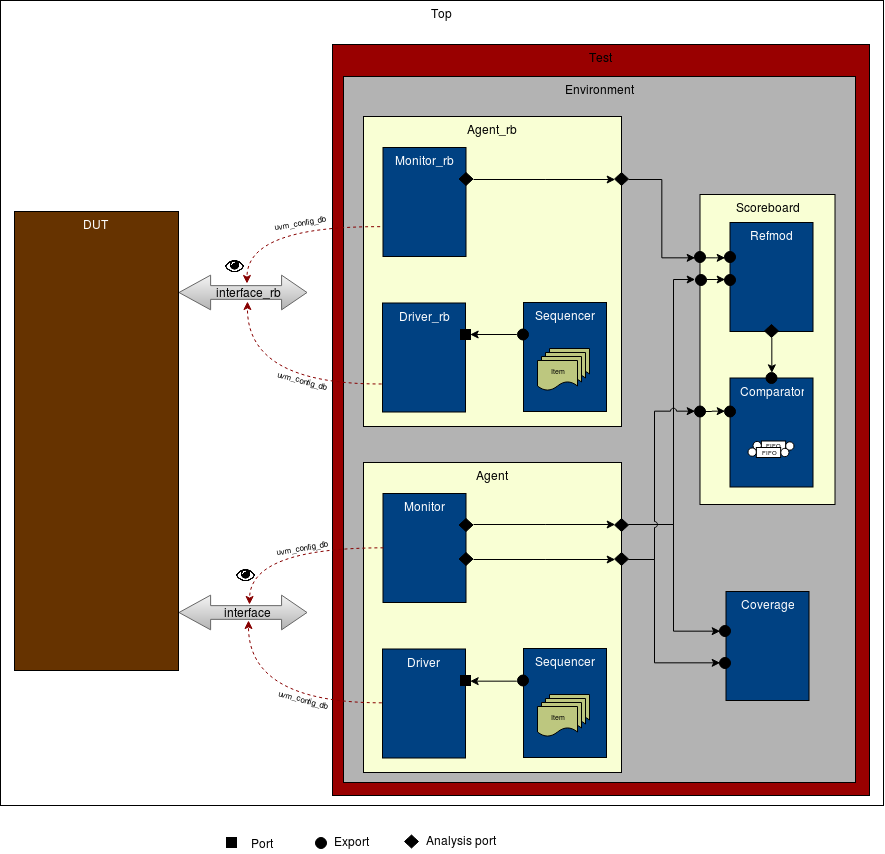

The diagram above was exported from draw.io. Its source (the exported page's mxGraphModel, read from the mxfile embedded in the PNG):
<mxGraphModel dx="3932" dy="3843" grid="1" gridSize="1" guides="1" tooltips="1" connect="1" arrows="1" fold="1" page="1" pageScale="1" pageWidth="850" pageHeight="1100" math="0" shadow="0">
  <root>
    <mxCell id="0" />
    <mxCell id="1" parent="0" />
    <mxCell id="2" value="Top" style="rounded=0;whiteSpace=wrap;html=1;labelBackgroundColor=none;fillColor=#FFFFFF;verticalAlign=top;" vertex="1" parent="1">
      <mxGeometry x="-495" y="-1102" width="883" height="805" as="geometry" />
    </mxCell>
    <mxCell id="3" value="Test" style="rounded=0;whiteSpace=wrap;html=1;labelBackgroundColor=none;fillColor=#990000;verticalAlign=top;" vertex="1" parent="1">
      <mxGeometry x="-163" y="-1058" width="537" height="751" as="geometry" />
    </mxCell>
    <mxCell id="4" value="Environment" style="rounded=0;whiteSpace=wrap;html=1;labelBackgroundColor=none;fillColor=#B3B3B3;strokeColor=#000000;verticalAlign=top;" vertex="1" parent="1">
      <mxGeometry x="-152" y="-1026" width="512" height="706" as="geometry" />
    </mxCell>
    <mxCell id="5" value="Agent" style="rounded=0;whiteSpace=wrap;html=1;fillColor=#F9FFD4;verticalAlign=top;" vertex="1" parent="1">
      <mxGeometry x="-132" y="-640" width="258" height="310" as="geometry" />
    </mxCell>
    <mxCell id="6" style="edgeStyle=orthogonalEdgeStyle;curved=1;rounded=0;orthogonalLoop=1;jettySize=auto;html=1;exitX=0;exitY=0.5;exitDx=0;exitDy=0;dashed=1;strokeColor=#870000;fillColor=#870000;" edge="1" source="7" parent="1">
      <mxGeometry relative="1" as="geometry">
        <mxPoint x="-247" y="-482" as="targetPoint" />
      </mxGeometry>
    </mxCell>
    <mxCell id="7" value="&lt;font color=&quot;#FFFFFF&quot;&gt;Driver&lt;/font&gt;" style="rounded=0;whiteSpace=wrap;html=1;fillColor=#004182;verticalAlign=top;" vertex="1" parent="1">
      <mxGeometry x="-113" y="-453.5" width="83" height="109" as="geometry" />
    </mxCell>
    <mxCell id="8" value="" style="group;verticalAlign=top;" vertex="1" connectable="0" parent="1">
      <mxGeometry x="28" y="-454" width="83" height="109" as="geometry" />
    </mxCell>
    <mxCell id="9" value="&lt;font color=&quot;#FFFFFF&quot;&gt;Sequencer&lt;/font&gt;" style="rounded=0;whiteSpace=wrap;html=1;fillColor=#004182;verticalAlign=top;" vertex="1" parent="8">
      <mxGeometry width="83" height="109" as="geometry" />
    </mxCell>
    <mxCell id="10" value="'" style="shape=document;whiteSpace=wrap;html=1;boundedLbl=1;fillColor=#BDC77F;" vertex="1" parent="8">
      <mxGeometry x="26" y="46" width="40" height="30" as="geometry" />
    </mxCell>
    <mxCell id="11" value="" style="shape=document;whiteSpace=wrap;html=1;boundedLbl=1;fillColor=#BDC77F;" vertex="1" parent="8">
      <mxGeometry x="22" y="50" width="40" height="30" as="geometry" />
    </mxCell>
    <mxCell id="12" value="" style="shape=document;whiteSpace=wrap;html=1;boundedLbl=1;fillColor=#BDC77F;" vertex="1" parent="8">
      <mxGeometry x="18" y="54" width="40" height="30" as="geometry" />
    </mxCell>
    <mxCell id="13" value="" style="shape=document;whiteSpace=wrap;html=1;boundedLbl=1;fillColor=#BDC77F;" vertex="1" parent="8">
      <mxGeometry x="14" y="58" width="40" height="30" as="geometry" />
    </mxCell>
    <mxCell id="14" value="" style="ellipse;whiteSpace=wrap;html=1;aspect=fixed;fillColor=#000000;" vertex="1" parent="8">
      <mxGeometry x="-6" y="26.5" width="11" height="11" as="geometry" />
    </mxCell>
    <mxCell id="15" value="&lt;font style=&quot;font-size: 7px&quot;&gt;Item&lt;/font&gt;" style="text;html=1;strokeColor=none;fillColor=none;align=center;verticalAlign=middle;whiteSpace=wrap;rounded=0;" vertex="1" parent="8">
      <mxGeometry x="14" y="57" width="40" height="20" as="geometry" />
    </mxCell>
    <mxCell id="16" value="" style="rounded=0;whiteSpace=wrap;html=1;fillColor=#000000;" vertex="1" parent="1">
      <mxGeometry x="-35" y="-427" width="10" height="10" as="geometry" />
    </mxCell>
    <mxCell id="17" value="&lt;font color=&quot;#FFFFFF&quot;&gt;Monitor&lt;/font&gt;" style="rounded=0;whiteSpace=wrap;html=1;fillColor=#004182;verticalAlign=top;" vertex="1" parent="1">
      <mxGeometry x="-112.5" y="-609" width="83" height="109" as="geometry" />
    </mxCell>
    <mxCell id="18" style="edgeStyle=orthogonalEdgeStyle;rounded=0;orthogonalLoop=1;jettySize=auto;html=1;exitX=0;exitY=0.5;exitDx=0;exitDy=0;entryX=1;entryY=0.5;entryDx=0;entryDy=0;" edge="1" source="14" target="16" parent="1">
      <mxGeometry relative="1" as="geometry" />
    </mxCell>
    <mxCell id="19" style="edgeStyle=orthogonalEdgeStyle;rounded=0;orthogonalLoop=1;jettySize=auto;html=1;exitX=0;exitY=0.5;exitDx=0;exitDy=0;fillColor=#870000;curved=1;dashed=1;strokeColor=#870000;" edge="1" source="17" parent="1">
      <mxGeometry relative="1" as="geometry">
        <mxPoint x="-246" y="-498" as="targetPoint" />
      </mxGeometry>
    </mxCell>
    <mxCell id="20" value="&lt;font style=&quot;font-size: 8px&quot;&gt;uvm_config_db&lt;/font&gt;" style="text;html=1;strokeColor=none;fillColor=none;align=center;verticalAlign=middle;whiteSpace=wrap;rounded=0;labelBackgroundColor=none;rotation=15;" vertex="1" parent="1">
      <mxGeometry x="-212" y="-413" width="40" height="16" as="geometry" />
    </mxCell>
    <mxCell id="21" value="&lt;font style=&quot;font-size: 8px&quot;&gt;uvm_config_db&lt;/font&gt;" style="text;html=1;strokeColor=none;fillColor=none;align=center;verticalAlign=middle;whiteSpace=wrap;rounded=0;labelBackgroundColor=none;rotation=-10;" vertex="1" parent="1">
      <mxGeometry x="-214" y="-566" width="40" height="20" as="geometry" />
    </mxCell>
    <mxCell id="22" style="rounded=0;orthogonalLoop=1;jettySize=auto;html=1;exitX=1;exitY=0.5;exitDx=0;exitDy=0;entryX=0;entryY=0.5;entryDx=0;entryDy=0;strokeColor=#000000;fillColor=#870000;edgeStyle=elbowEdgeStyle;" edge="1" source="23" target="26" parent="1">
      <mxGeometry relative="1" as="geometry" />
    </mxCell>
    <mxCell id="23" value="" style="rhombus;whiteSpace=wrap;html=1;labelBackgroundColor=none;fillColor=#000000;" vertex="1" parent="1">
      <mxGeometry x="-36.5" y="-584" width="14" height="13" as="geometry" />
    </mxCell>
    <mxCell id="24" style="edgeStyle=elbowEdgeStyle;rounded=0;orthogonalLoop=1;jettySize=auto;html=1;exitX=1;exitY=0.5;exitDx=0;exitDy=0;entryX=0;entryY=0.5;entryDx=0;entryDy=0;strokeColor=#000000;fillColor=#870000;" edge="1" source="26" target="94" parent="1">
      <mxGeometry relative="1" as="geometry">
        <mxPoint x="202" y="-577.3333333333333" as="targetPoint" />
        <Array as="points">
          <mxPoint x="178" y="-708" />
        </Array>
      </mxGeometry>
    </mxCell>
    <mxCell id="25" style="edgeStyle=elbowEdgeStyle;rounded=0;orthogonalLoop=1;jettySize=auto;html=1;exitX=1;exitY=0.5;exitDx=0;exitDy=0;entryX=0;entryY=0.5;entryDx=0;entryDy=0;strokeColor=#000000;fillColor=#870000;" edge="1" source="26" target="68" parent="1">
      <mxGeometry relative="1" as="geometry">
        <mxPoint x="230.80952380952385" y="-735.6666666666667" as="targetPoint" />
        <Array as="points">
          <mxPoint x="178" y="-524" />
        </Array>
      </mxGeometry>
    </mxCell>
    <mxCell id="26" value="" style="rhombus;whiteSpace=wrap;html=1;labelBackgroundColor=none;fillColor=#000000;" vertex="1" parent="1">
      <mxGeometry x="119" y="-584" width="14" height="13" as="geometry" />
    </mxCell>
    <mxCell id="27" style="rounded=0;orthogonalLoop=1;jettySize=auto;html=1;exitX=1;exitY=0.5;exitDx=0;exitDy=0;entryX=0;entryY=0.5;entryDx=0;entryDy=0;strokeColor=#000000;fillColor=#870000;edgeStyle=elbowEdgeStyle;" edge="1" source="28" target="31" parent="1">
      <mxGeometry relative="1" as="geometry" />
    </mxCell>
    <mxCell id="28" value="" style="rhombus;whiteSpace=wrap;html=1;labelBackgroundColor=none;fillColor=#000000;" vertex="1" parent="1">
      <mxGeometry x="-36.5" y="-550" width="14" height="13" as="geometry" />
    </mxCell>
    <mxCell id="29" style="edgeStyle=elbowEdgeStyle;orthogonalLoop=1;jettySize=auto;html=1;exitX=1;exitY=0.5;exitDx=0;exitDy=0;entryX=0;entryY=0.5;entryDx=0;entryDy=0;strokeColor=#000000;fillColor=#870000;rounded=0;jumpStyle=arc;" edge="1" source="31" target="74" parent="1">
      <mxGeometry relative="1" as="geometry">
        <mxPoint x="203" y="-422.33333333333326" as="targetPoint" />
        <Array as="points">
          <mxPoint x="159" y="-615" />
        </Array>
      </mxGeometry>
    </mxCell>
    <mxCell id="30" style="edgeStyle=elbowEdgeStyle;rounded=0;orthogonalLoop=1;jettySize=auto;html=1;exitX=1;exitY=0.5;exitDx=0;exitDy=0;entryX=0;entryY=0.5;entryDx=0;entryDy=0;strokeColor=#000000;fillColor=#870000;jumpStyle=arc;" edge="1" source="31" target="69" parent="1">
      <mxGeometry relative="1" as="geometry">
        <mxPoint x="230.80952380952385" y="-703.2857142857144" as="targetPoint" />
        <Array as="points">
          <mxPoint x="159" y="-440" />
        </Array>
      </mxGeometry>
    </mxCell>
    <mxCell id="31" value="" style="rhombus;whiteSpace=wrap;html=1;labelBackgroundColor=none;fillColor=#000000;" vertex="1" parent="1">
      <mxGeometry x="119" y="-550" width="14" height="13" as="geometry" />
    </mxCell>
    <mxCell id="32" value="&lt;font color=&quot;#FFFFFF&quot;&gt;DUT&lt;/font&gt;" style="rounded=0;whiteSpace=wrap;html=1;fillColor=#663300;verticalAlign=top;" vertex="1" parent="1">
      <mxGeometry x="-481" y="-891" width="164" height="459" as="geometry" />
    </mxCell>
    <mxCell id="33" value="" style="shape=flexArrow;endArrow=classic;startArrow=classic;html=1;fillColor=#f5f5f5;width=13.709677419354838;startSize=10.202325581395348;endSize=8.140322580645162;strokeColor=#666666;gradientColor=#b3b3b3;" edge="1" parent="1">
      <mxGeometry width="50" height="50" relative="1" as="geometry">
        <mxPoint x="-317" y="-490" as="sourcePoint" />
        <mxPoint x="-187.99999999999955" y="-490" as="targetPoint" />
      </mxGeometry>
    </mxCell>
    <mxCell id="34" value="interface" style="text;html=1;resizable=0;points=[];align=center;verticalAlign=middle;labelBackgroundColor=none;" vertex="1" connectable="0" parent="33">
      <mxGeometry x="0.2955" y="1" relative="1" as="geometry">
        <mxPoint x="-15.5" as="offset" />
      </mxGeometry>
    </mxCell>
    <mxCell id="35" value="" style="shape=image;html=1;verticalAlign=top;verticalLabelPosition=bottom;labelBackgroundColor=#870000;imageAspect=0;aspect=fixed;image=https://cdn2.iconfinder.com/data/icons/font-awesome/1792/eye-128.png;fillColor=#870000;" vertex="1" parent="1">
      <mxGeometry x="-259" y="-537" width="19" height="19" as="geometry" />
    </mxCell>
    <mxCell id="36" value="" style="ellipse;whiteSpace=wrap;html=1;aspect=fixed;fillColor=#000000;" vertex="1" parent="1">
      <mxGeometry x="-180" y="-265" width="11" height="11" as="geometry" />
    </mxCell>
    <mxCell id="37" value="" style="rhombus;whiteSpace=wrap;html=1;labelBackgroundColor=none;fillColor=#000000;" vertex="1" parent="1">
      <mxGeometry x="-91" y="-267.5" width="14" height="13" as="geometry" />
    </mxCell>
    <mxCell id="38" value="" style="rounded=0;whiteSpace=wrap;html=1;fillColor=#000000;" vertex="1" parent="1">
      <mxGeometry x="-269" y="-265" width="10" height="10" as="geometry" />
    </mxCell>
    <mxCell id="39" value="Export" style="text;html=1;strokeColor=none;fillColor=none;align=center;verticalAlign=middle;whiteSpace=wrap;rounded=0;labelBackgroundColor=none;" vertex="1" parent="1">
      <mxGeometry x="-165" y="-271" width="40" height="20" as="geometry" />
    </mxCell>
    <mxCell id="40" value="Analysis port" style="text;html=1;strokeColor=none;fillColor=none;align=center;verticalAlign=middle;whiteSpace=wrap;rounded=0;labelBackgroundColor=none;" vertex="1" parent="1">
      <mxGeometry x="-73" y="-272" width="76" height="20" as="geometry" />
    </mxCell>
    <mxCell id="41" value="Port" style="text;html=1;strokeColor=none;fillColor=none;align=center;verticalAlign=middle;whiteSpace=wrap;rounded=0;labelBackgroundColor=none;" vertex="1" parent="1">
      <mxGeometry x="-254" y="-269" width="40" height="20" as="geometry" />
    </mxCell>
    <mxCell id="42" value="Agent_rb" style="rounded=0;whiteSpace=wrap;html=1;fillColor=#F9FFD4;verticalAlign=top;" vertex="1" parent="1">
      <mxGeometry x="-132" y="-986" width="258" height="310" as="geometry" />
    </mxCell>
    <mxCell id="43" value="&lt;font color=&quot;#FFFFFF&quot;&gt;Driver_rb&lt;/font&gt;" style="rounded=0;whiteSpace=wrap;html=1;fillColor=#004182;verticalAlign=top;" vertex="1" parent="1">
      <mxGeometry x="-113" y="-799.5" width="83" height="109" as="geometry" />
    </mxCell>
    <mxCell id="44" value="" style="group;verticalAlign=top;" vertex="1" connectable="0" parent="1">
      <mxGeometry x="28" y="-800" width="83" height="109" as="geometry" />
    </mxCell>
    <mxCell id="45" value="&lt;font color=&quot;#FFFFFF&quot;&gt;Sequencer&lt;/font&gt;" style="rounded=0;whiteSpace=wrap;html=1;fillColor=#004182;verticalAlign=top;" vertex="1" parent="44">
      <mxGeometry width="83" height="109" as="geometry" />
    </mxCell>
    <mxCell id="46" value="'" style="shape=document;whiteSpace=wrap;html=1;boundedLbl=1;fillColor=#BDC77F;" vertex="1" parent="44">
      <mxGeometry x="26" y="46" width="40" height="30" as="geometry" />
    </mxCell>
    <mxCell id="47" value="" style="shape=document;whiteSpace=wrap;html=1;boundedLbl=1;fillColor=#BDC77F;" vertex="1" parent="44">
      <mxGeometry x="22" y="50" width="40" height="30" as="geometry" />
    </mxCell>
    <mxCell id="48" value="" style="shape=document;whiteSpace=wrap;html=1;boundedLbl=1;fillColor=#BDC77F;" vertex="1" parent="44">
      <mxGeometry x="18" y="54" width="40" height="30" as="geometry" />
    </mxCell>
    <mxCell id="49" value="" style="shape=document;whiteSpace=wrap;html=1;boundedLbl=1;fillColor=#BDC77F;" vertex="1" parent="44">
      <mxGeometry x="14" y="58" width="40" height="30" as="geometry" />
    </mxCell>
    <mxCell id="50" value="" style="ellipse;whiteSpace=wrap;html=1;aspect=fixed;fillColor=#000000;" vertex="1" parent="44">
      <mxGeometry x="-6" y="26.5" width="11" height="11" as="geometry" />
    </mxCell>
    <mxCell id="51" value="&lt;font style=&quot;font-size: 7px&quot;&gt;Item&lt;/font&gt;" style="text;html=1;strokeColor=none;fillColor=none;align=center;verticalAlign=middle;whiteSpace=wrap;rounded=0;" vertex="1" parent="44">
      <mxGeometry x="14" y="57" width="40" height="20" as="geometry" />
    </mxCell>
    <mxCell id="52" value="" style="rounded=0;whiteSpace=wrap;html=1;fillColor=#000000;" vertex="1" parent="1">
      <mxGeometry x="-35" y="-773" width="10" height="10" as="geometry" />
    </mxCell>
    <mxCell id="53" value="&lt;font color=&quot;#FFFFFF&quot;&gt;Monitor_rb&lt;/font&gt;" style="rounded=0;whiteSpace=wrap;html=1;fillColor=#004182;verticalAlign=top;" vertex="1" parent="1">
      <mxGeometry x="-112.5" y="-955" width="83" height="109" as="geometry" />
    </mxCell>
    <mxCell id="54" style="edgeStyle=orthogonalEdgeStyle;rounded=0;orthogonalLoop=1;jettySize=auto;html=1;exitX=0;exitY=0.5;exitDx=0;exitDy=0;entryX=1;entryY=0.5;entryDx=0;entryDy=0;" edge="1" source="50" target="52" parent="1">
      <mxGeometry relative="1" as="geometry" />
    </mxCell>
    <mxCell id="55" style="rounded=0;orthogonalLoop=1;jettySize=auto;html=1;exitX=1;exitY=0.5;exitDx=0;exitDy=0;entryX=0;entryY=0.5;entryDx=0;entryDy=0;strokeColor=#000000;fillColor=#870000;edgeStyle=elbowEdgeStyle;" edge="1" source="56" target="58" parent="1">
      <mxGeometry relative="1" as="geometry" />
    </mxCell>
    <mxCell id="56" value="" style="rhombus;whiteSpace=wrap;html=1;labelBackgroundColor=none;fillColor=#000000;" vertex="1" parent="1">
      <mxGeometry x="-36.5" y="-930" width="14" height="13" as="geometry" />
    </mxCell>
    <mxCell id="57" style="edgeStyle=orthogonalEdgeStyle;rounded=0;jumpStyle=arc;orthogonalLoop=1;jettySize=auto;html=1;exitX=1;exitY=0.5;exitDx=0;exitDy=0;entryX=0;entryY=0.5;entryDx=0;entryDy=0;" edge="1" source="58" target="73" parent="1">
      <mxGeometry relative="1" as="geometry" />
    </mxCell>
    <mxCell id="58" value="" style="rhombus;whiteSpace=wrap;html=1;labelBackgroundColor=none;fillColor=#000000;" vertex="1" parent="1">
      <mxGeometry x="119" y="-930" width="14" height="13" as="geometry" />
    </mxCell>
    <mxCell id="59" value="" style="shape=flexArrow;endArrow=classic;startArrow=classic;html=1;fillColor=#f5f5f5;width=13.709677419354838;startSize=10.202325581395348;endSize=8.140322580645162;strokeColor=#666666;gradientColor=#b3b3b3;" edge="1" parent="1">
      <mxGeometry width="50" height="50" relative="1" as="geometry">
        <mxPoint x="-317" y="-810" as="sourcePoint" />
        <mxPoint x="-187.99999999999955" y="-810" as="targetPoint" />
      </mxGeometry>
    </mxCell>
    <mxCell id="60" value="&lt;div&gt;interface_rb&lt;/div&gt;" style="text;html=1;resizable=0;points=[];align=center;verticalAlign=middle;labelBackgroundColor=none;" vertex="1" connectable="0" parent="59">
      <mxGeometry x="0.2955" y="1" relative="1" as="geometry">
        <mxPoint x="-15.5" as="offset" />
      </mxGeometry>
    </mxCell>
    <mxCell id="61" style="edgeStyle=orthogonalEdgeStyle;rounded=0;orthogonalLoop=1;jettySize=auto;html=1;exitX=0;exitY=0.5;exitDx=0;exitDy=0;fillColor=#870000;curved=1;dashed=1;strokeColor=#870000;" edge="1" parent="1">
      <mxGeometry relative="1" as="geometry">
        <mxPoint x="-248.5" y="-819.0000000000005" as="targetPoint" />
        <mxPoint x="-115.32352941176441" y="-875.8235294117644" as="sourcePoint" />
      </mxGeometry>
    </mxCell>
    <mxCell id="62" value="&lt;font style=&quot;font-size: 8px&quot;&gt;uvm_config_db&lt;/font&gt;" style="text;html=1;strokeColor=none;fillColor=none;align=center;verticalAlign=middle;whiteSpace=wrap;rounded=0;labelBackgroundColor=none;rotation=-10;" vertex="1" parent="1">
      <mxGeometry x="-216" y="-891" width="40" height="20" as="geometry" />
    </mxCell>
    <mxCell id="63" value="" style="shape=image;html=1;verticalAlign=top;verticalLabelPosition=bottom;labelBackgroundColor=#870000;imageAspect=0;aspect=fixed;image=https://cdn2.iconfinder.com/data/icons/font-awesome/1792/eye-128.png;fillColor=#870000;" vertex="1" parent="1">
      <mxGeometry x="-270" y="-846" width="19" height="19" as="geometry" />
    </mxCell>
    <mxCell id="64" style="edgeStyle=orthogonalEdgeStyle;curved=1;rounded=0;orthogonalLoop=1;jettySize=auto;html=1;exitX=0;exitY=0.5;exitDx=0;exitDy=0;dashed=1;strokeColor=#870000;fillColor=#870000;" edge="1" parent="1">
      <mxGeometry relative="1" as="geometry">
        <mxPoint x="-247.99999999999955" y="-801" as="targetPoint" />
        <mxPoint x="-113.82352941176532" y="-718.5294117647059" as="sourcePoint" />
      </mxGeometry>
    </mxCell>
    <mxCell id="65" value="&lt;font style=&quot;font-size: 8px&quot;&gt;uvm_config_db&lt;/font&gt;" style="text;html=1;strokeColor=none;fillColor=none;align=center;verticalAlign=middle;whiteSpace=wrap;rounded=0;labelBackgroundColor=none;rotation=15;" vertex="1" parent="1">
      <mxGeometry x="-213" y="-732" width="40" height="16" as="geometry" />
    </mxCell>
    <mxCell id="66" value="" style="group" vertex="1" connectable="0" parent="1">
      <mxGeometry x="224" y="-511" width="89.5" height="109" as="geometry" />
    </mxCell>
    <mxCell id="67" value="&lt;font color=&quot;#FFFFFF&quot;&gt;Coverage&lt;/font&gt;" style="rounded=0;whiteSpace=wrap;html=1;fillColor=#004182;verticalAlign=top;" vertex="1" parent="66">
      <mxGeometry x="6.5" width="83" height="109" as="geometry" />
    </mxCell>
    <mxCell id="68" value="" style="ellipse;whiteSpace=wrap;html=1;aspect=fixed;fillColor=#000000;" vertex="1" parent="66">
      <mxGeometry y="34" width="11" height="11" as="geometry" />
    </mxCell>
    <mxCell id="69" value="" style="ellipse;whiteSpace=wrap;html=1;aspect=fixed;fillColor=#000000;" vertex="1" parent="66">
      <mxGeometry y="66" width="11" height="11" as="geometry" />
    </mxCell>
    <mxCell id="70" value="" style="group" vertex="1" connectable="0" parent="1">
      <mxGeometry x="199" y="-908" width="140.5" height="310" as="geometry" />
    </mxCell>
    <mxCell id="71" value="Scoreboard" style="rounded=0;whiteSpace=wrap;html=1;fillColor=#F9FFD4;verticalAlign=top;" vertex="1" parent="70">
      <mxGeometry x="5.5" width="135" height="310" as="geometry" />
    </mxCell>
    <mxCell id="72" style="edgeStyle=elbowEdgeStyle;rounded=0;orthogonalLoop=1;jettySize=auto;html=1;entryX=0;entryY=0.5;entryDx=0;entryDy=0;strokeColor=#000000;fillColor=#870000;" edge="1" parent="70" target="83">
      <mxGeometry relative="1" as="geometry">
        <mxPoint x="3.5" y="217" as="sourcePoint" />
        <mxPoint x="29.5" y="217.66666666666674" as="targetPoint" />
      </mxGeometry>
    </mxCell>
    <mxCell id="73" value="" style="ellipse;whiteSpace=wrap;html=1;aspect=fixed;fillColor=#000000;" vertex="1" parent="70">
      <mxGeometry y="57" width="11" height="11" as="geometry" />
    </mxCell>
    <mxCell id="74" value="" style="ellipse;whiteSpace=wrap;html=1;aspect=fixed;fillColor=#000000;" vertex="1" parent="70">
      <mxGeometry y="211.5" width="11" height="11" as="geometry" />
    </mxCell>
    <mxCell id="75" value="" style="group" vertex="1" connectable="0" parent="70">
      <mxGeometry x="30" y="28" width="88.5" height="115" as="geometry" />
    </mxCell>
    <mxCell id="76" value="&lt;font color=&quot;#FFFFFF&quot;&gt;Refmod&lt;/font&gt;" style="rounded=0;whiteSpace=wrap;html=1;fillColor=#004182;verticalAlign=top;" vertex="1" parent="75">
      <mxGeometry x="5.5" width="83" height="109" as="geometry" />
    </mxCell>
    <mxCell id="77" value="" style="rhombus;whiteSpace=wrap;html=1;labelBackgroundColor=none;fillColor=#000000;" vertex="1" parent="75">
      <mxGeometry x="40" y="102" width="14" height="13" as="geometry" />
    </mxCell>
    <mxCell id="78" value="" style="ellipse;whiteSpace=wrap;html=1;aspect=fixed;fillColor=#000000;" vertex="1" parent="75">
      <mxGeometry y="29" width="11" height="11" as="geometry" />
    </mxCell>
    <mxCell id="79" value="" style="ellipse;whiteSpace=wrap;html=1;aspect=fixed;fillColor=#000000;" vertex="1" parent="75">
      <mxGeometry y="52" width="11" height="11" as="geometry" />
    </mxCell>
    <mxCell id="80" style="edgeStyle=elbowEdgeStyle;rounded=0;orthogonalLoop=1;jettySize=auto;html=1;exitX=1;exitY=0.5;exitDx=0;exitDy=0;entryX=0;entryY=0.5;entryDx=0;entryDy=0;strokeColor=#000000;fillColor=#870000;" edge="1" parent="70" source="73" target="78">
      <mxGeometry relative="1" as="geometry">
        <mxPoint x="12.5" y="62.66666666666674" as="sourcePoint" />
        <mxPoint x="28.5" y="62.66666666666674" as="targetPoint" />
      </mxGeometry>
    </mxCell>
    <mxCell id="81" value="" style="group" vertex="1" connectable="0" parent="70">
      <mxGeometry x="30" y="178" width="88.5" height="114.5" as="geometry" />
    </mxCell>
    <mxCell id="82" value="&lt;font color=&quot;#FFFFFF&quot;&gt;Comparator&lt;/font&gt;" style="rounded=0;whiteSpace=wrap;html=1;fillColor=#004182;verticalAlign=top;" vertex="1" parent="81">
      <mxGeometry x="5.5" y="5.5" width="83" height="109" as="geometry" />
    </mxCell>
    <mxCell id="83" value="" style="ellipse;whiteSpace=wrap;html=1;aspect=fixed;fillColor=#000000;" vertex="1" parent="81">
      <mxGeometry y="33.5" width="11" height="11" as="geometry" />
    </mxCell>
    <mxCell id="84" value="" style="ellipse;whiteSpace=wrap;html=1;aspect=fixed;fillColor=#000000;" vertex="1" parent="81">
      <mxGeometry x="41.5" width="11" height="11" as="geometry" />
    </mxCell>
    <mxCell id="85" value="" style="rounded=0;whiteSpace=wrap;html=1;labelBackgroundColor=none;strokeColor=#000000;fillColor=#FFFFFF;" vertex="1" parent="81">
      <mxGeometry x="36.85185185185185" y="68.5" width="24.296296296296298" height="10" as="geometry" />
    </mxCell>
    <mxCell id="86" value="" style="ellipse;whiteSpace=wrap;html=1;aspect=fixed;labelBackgroundColor=none;strokeColor=#000000;fillColor=#FFFFFF;" vertex="1" parent="81">
      <mxGeometry x="28.5" y="68.91666666666663" width="8.351851851851853" height="8.351851851851853" as="geometry" />
    </mxCell>
    <mxCell id="87" value="" style="ellipse;whiteSpace=wrap;html=1;aspect=fixed;labelBackgroundColor=none;strokeColor=#000000;fillColor=#FFFFFF;" vertex="1" parent="81">
      <mxGeometry x="61.14814814814815" y="69.33333333333337" width="8.351851851851853" height="8.351851851851853" as="geometry" />
    </mxCell>
    <mxCell id="88" value="" style="ellipse;whiteSpace=wrap;html=1;aspect=fixed;labelBackgroundColor=none;strokeColor=#000000;fillColor=#FFFFFF;" vertex="1" parent="81">
      <mxGeometry x="56.14814814814815" y="75.83333333333337" width="8.351851851851853" height="8.351851851851853" as="geometry" />
    </mxCell>
    <mxCell id="89" value="&lt;font style=&quot;font-size: 6px&quot;&gt;FIFO&lt;/font&gt;" style="text;html=1;strokeColor=none;fillColor=none;align=center;verticalAlign=middle;whiteSpace=wrap;rounded=0;labelBackgroundColor=none;" vertex="1" parent="81">
      <mxGeometry x="41" y="68" width="15" height="5" as="geometry" />
    </mxCell>
    <mxCell id="90" value="" style="rounded=0;whiteSpace=wrap;html=1;labelBackgroundColor=none;strokeColor=#000000;fillColor=#FFFFFF;" vertex="1" parent="81">
      <mxGeometry x="31.851851851851848" y="75" width="24.296296296296298" height="10" as="geometry" />
    </mxCell>
    <mxCell id="91" value="&lt;font style=&quot;font-size: 6px&quot;&gt;FIFO&lt;/font&gt;" style="text;html=1;strokeColor=none;fillColor=none;align=center;verticalAlign=middle;whiteSpace=wrap;rounded=0;labelBackgroundColor=none;" vertex="1" parent="81">
      <mxGeometry x="37.5" y="76" width="14" height="3" as="geometry" />
    </mxCell>
    <mxCell id="92" value="" style="ellipse;whiteSpace=wrap;html=1;aspect=fixed;labelBackgroundColor=none;strokeColor=#000000;fillColor=#FFFFFF;" vertex="1" parent="81">
      <mxGeometry x="23.5" y="75.41666666666663" width="8.351851851851853" height="8.351851851851853" as="geometry" />
    </mxCell>
    <mxCell id="93" style="edgeStyle=elbowEdgeStyle;rounded=0;jumpStyle=arc;orthogonalLoop=1;jettySize=auto;html=1;exitX=0.5;exitY=1;exitDx=0;exitDy=0;entryX=0.5;entryY=0;entryDx=0;entryDy=0;strokeColor=#000000;fillColor=#870000;" edge="1" parent="70" source="77" target="84">
      <mxGeometry relative="1" as="geometry" />
    </mxCell>
    <mxCell id="94" value="" style="ellipse;whiteSpace=wrap;html=1;aspect=fixed;fillColor=#000000;" vertex="1" parent="70">
      <mxGeometry x="1" y="80" width="11" height="11" as="geometry" />
    </mxCell>
    <mxCell id="95" style="edgeStyle=elbowEdgeStyle;rounded=0;orthogonalLoop=1;jettySize=auto;html=1;exitX=1;exitY=0.5;exitDx=0;exitDy=0;entryX=0;entryY=0.5;entryDx=0;entryDy=0;strokeColor=#000000;fillColor=#870000;" edge="1" parent="70" source="94" target="79">
      <mxGeometry relative="1" as="geometry">
        <mxPoint x="-184.5" y="972.6666666666667" as="sourcePoint" />
        <mxPoint x="-168.5" y="972.6666666666667" as="targetPoint" />
      </mxGeometry>
    </mxCell>
  </root>
</mxGraphModel>